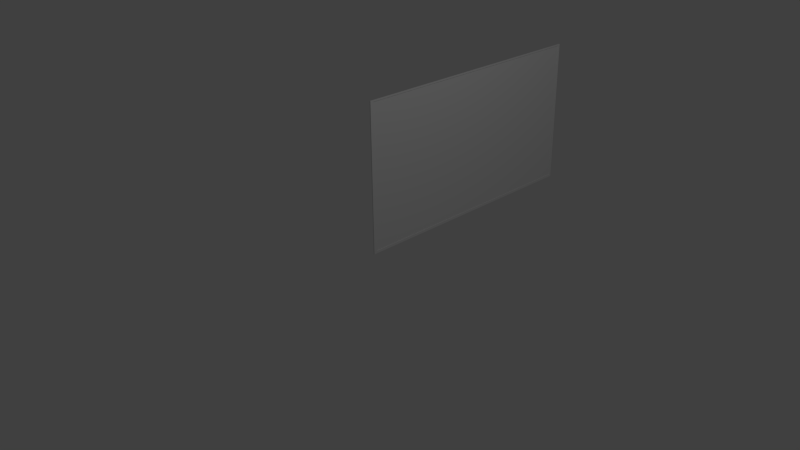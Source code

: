 # Source: map.blend  (saved by Blender 2.70.0; exported with 4.5.12 LTS)
import bpy
from mathutils import Matrix  # noqa: F401  (used for matrix-valued properties, if any)

bpy.ops.wm.read_factory_settings(use_empty=True)
scene = bpy.context.scene
scene.name = 'Scene'

# ---- collections
col_collection_1 = bpy.data.collections.new('Collection 1'); scene.collection.children.link(col_collection_1)

# ---- materials (node trees are filled in below, after node groups)
mat_material = bpy.data.materials.new('Material')
mat_material.alpha_threshold = 0.0
mat_material.use_transparent_shadow = False
mat_material.roughness = 0.5
mat_material.line_color = (0.0, 0.0, 0.0, 1.0)

# ---- material node trees

# ---- world
world_world = bpy.data.worlds.new('World'); scene.world = world_world
world_world.color = (0.05088, 0.05088, 0.05088)
world_world.use_sun_shadow = False
world_world.sun_shadow_jitter_overblur = 0.0
world_world.cycles.sampling_method = 'MANUAL'
world_world.cycles.sample_map_resolution = 256

# ---- cameras
cam_camera = bpy.data.cameras.new('Camera')
cam_camera.clip_end = 100.0
cam_camera.lens = 35.0
cam_camera.sensor_width = 32.0
cam_camera.sensor_height = 18.0
cam_camera.ortho_scale = 7.314
cam_camera.dof.focus_distance = 0.0
cam_camera.dof.aperture_fstop = 128.0

# ---- lights
light_lamp = bpy.data.lights.new('Lamp', 'POINT')
light_lamp.transmission_factor = 0.0
light_lamp.cutoff_distance = 30.0
light_lamp.energy = 100.0
light_lamp.shadow_buffer_clip_start = 1.001
light_lamp.shadow_soft_size = 0.1
light_lamp.shadow_maximum_resolution = 0.006
light_lamp.use_absolute_resolution = True
light_lamp.cycles.use_multiple_importance_sampling = False

# ---- meshes
me_cube = bpy.data.meshes.new('Cube')
me_cube.from_pydata([(1.011, 2.875, 0.03567), (1.011, 0.03676, 0.03567), (-1.192e-07, 0.03676, 0.03567), (3.576e-07, 2.037, 0.03567), (1.011, 2.875, 2.036), (1.011, 0.03676, 2.036), (-3.576e-07, 0.03676, 2.036), (5.96e-08, 2.037, 2.036), (1.011, -1.49e-07, 0.03567), (-1.192e-07, -2.98e-08, 0.03567), (1.011, -7.451e-07, 2.036), (-3.576e-07, 2.086e-07, 2.036), (1.011, 0.03676, 2.054), (-3.576e-07, 0.03676, 2.054), (1.011, -7.451e-07, 2.054), (-3.576e-07, 2.086e-07, 2.054), (1.011, 2.9, 2.036), (0.0002972, 2.9, 2.036), (1.011, 2.9, 2.054), (0.0002972, 2.9, 2.054), (1.011, 2.9, 0.03567), (2.265e-06, 2.9, 0.03567), (1.011, 2.9, 2.036), (1.967e-06, 2.9, 2.036), (1.011, 2.037, 0.0), (1.011, 0.03676, 0.0), (-1.192e-07, 0.03676, 0.0), (3.576e-07, 2.037, 0.0), (1.011, -1.49e-07, 0.0), (-1.192e-07, -2.98e-08, 0.0), (1.011, 2.9, 0.0), (2.265e-06, 2.9, 0.0), (1.58, 2.875, 0.03567), (1.58, 0.03676, 0.03567), (1.58, 2.875, 2.036), (1.58, 0.03676, 2.036), (1.58, -2.682e-07, 0.03567), (1.58, -8.643e-07, 2.036), (1.58, 0.03676, 2.054), (1.58, -8.643e-07, 2.054), (1.58, 2.9, 2.036), (1.58, 2.9, 2.054), (1.58, 2.9, 0.03567), (1.58, 2.9, 2.036), (1.58, 2.037, 0.0), (1.58, 0.03676, 0.0), (1.58, -2.682e-07, 0.0), (1.58, 2.9, 0.0)], [], [(21, 20, 30, 31), (4, 7, 6, 5), (0, 4, 5, 1), (6, 11, 15, 13), (2, 6, 7, 3), (7, 4, 22, 23), (8, 10, 11, 9), (6, 2, 9, 11), (20, 22, 43, 42), (3, 21, 31, 27), (12, 13, 15, 14), (14, 10, 37, 39), (11, 10, 14, 15), (1, 5, 35, 33), (16, 17, 19, 18), (6, 13, 19, 17), (13, 12, 18, 19), (5, 6, 17, 16), (22, 20, 21, 23), (3, 7, 23, 21), (28, 25, 45, 46), (22, 4, 34, 43), (24, 25, 26, 27), (26, 25, 28, 29), (24, 27, 31, 30), (18, 12, 38, 41), (9, 2, 26, 29), (8, 9, 29, 28), (2, 3, 27, 26), (30, 20, 42, 47), (33, 35, 37, 36), (37, 35, 38, 39), (38, 35, 40, 41), (34, 32, 42, 43), (42, 32, 44, 47), (33, 36, 46, 45), (32, 33, 45, 44), (4, 0, 32, 34), (10, 8, 36, 37), (8, 28, 46, 36), (0, 1, 33, 32), (12, 14, 39, 38), (5, 16, 40, 35), (25, 24, 44, 45), (16, 18, 41, 40), (24, 30, 47, 44)])
_uv = me_cube.uv_layers.new(name='UVMap')
_uv.uv.foreach_set('vector', [0.7701, 0.6201, 0.7692, 0.617, 0.7696, 0.6166, 0.7698, 0.6202, 0.7639, 0.6231, 0.7626, 0.6286, 0.756, 0.655, 0.7577, 0.6177, 0.7671, 0.007551, 0.7671, 0.4721, 0.1079, 0.4721, 0.1079, 0.007551, 0.756, 0.655, 0.7552, 0.6446, 0.7351, 0.6279, 0.7202, 0.5928, 0.7801, 0.6285, 0.756, 0.655, 0.7626, 0.6286, 0.7719, 0.6215, 0.7626, 0.6286, 0.7639, 0.6231, 0.7638, 0.6227, 0.7642, 0.6254, 0.7905, 0.6127, 0.8176, 0.6438, 0.7552, 0.6446, 0.7779, 0.6208, 0.756, 0.655, 0.7801, 0.6285, 0.7779, 0.6208, 0.7552, 0.6446, 0.7692, 0.617, 0.7638, 0.6227, 0.7639, 0.6221, 0.7683, 0.6149, 0.7719, 0.6215, 0.7701, 0.6201, 0.7698, 0.6202, 0.7723, 0.6208, 0.7883, 0.6464, 0.7202, 0.5928, 0.7351, 0.6279, 0.8027, 0.643, 0.8027, 0.643, 0.8176, 0.6438, 0.8988, 0.6123, 0.9877, 0.5747, 0.7552, 0.6446, 0.8176, 0.6438, 0.8027, 0.643, 0.7351, 0.6279, 0.7931, 0.6132, 0.7577, 0.6177, 0.8185, 0.5984, 0.7942, 0.6107, 0.1974, 0.8705, 0.1369, 0.9404, 0.0423, 0.9004, 0.2015, 0.9098, 0.756, 0.655, 0.7202, 0.5928, 0.0423, 0.9004, 0.1369, 0.9404, 0.7202, 0.5928, 0.7883, 0.6464, 0.2015, 0.9098, 0.0423, 0.9004, 0.7577, 0.6177, 0.756, 0.655, 0.1369, 0.9404, 0.1974, 0.8705, 0.7638, 0.6227, 0.7692, 0.617, 0.7701, 0.6201, 0.7642, 0.6254, 0.7719, 0.6215, 0.7626, 0.6286, 0.7642, 0.6254, 0.7701, 0.6201, 0.7898, 0.6144, 0.7891, 0.616, 0.7938, 0.6096, 0.7955, 0.6064, 0.7638, 0.6227, 0.7639, 0.6231, 0.7647, 0.6226, 0.7639, 0.6221, 0.774, 0.6155, 0.7891, 0.616, 0.7808, 0.6256, 0.7723, 0.6208, 0.7808, 0.6256, 0.7891, 0.616, 0.7898, 0.6144, 0.7786, 0.6236, 0.774, 0.6155, 0.7723, 0.6208, 0.7698, 0.6202, 0.7696, 0.6166, 0.2015, 0.9098, 0.7883, 0.6464, 0.8669, 0.6179, 0.2355, 0.9114, 0.7779, 0.6208, 0.7801, 0.6285, 0.7808, 0.6256, 0.7786, 0.6236, 0.7905, 0.6127, 0.7779, 0.6208, 0.7786, 0.6236, 0.7898, 0.6144, 0.7801, 0.6285, 0.7719, 0.6215, 0.7723, 0.6208, 0.7808, 0.6256, 0.7696, 0.6166, 0.7692, 0.617, 0.7683, 0.6149, 0.7687, 0.6143, 0.7942, 0.6107, 0.8185, 0.5984, 0.8988, 0.6123, 0.7953, 0.6029, 0.8988, 0.6123, 0.8185, 0.5984, 0.8669, 0.6179, 0.9877, 0.5747, 0.8669, 0.6179, 0.8185, 0.5984, 0.2135, 0.8564, 0.2355, 0.9114, 0.7647, 0.6226, 0.7686, 0.6145, 0.7683, 0.6149, 0.7639, 0.6221, 0.7683, 0.6149, 0.7686, 0.6145, 0.7744, 0.6121, 0.7687, 0.6143, 0.7942, 0.6107, 0.7953, 0.6029, 0.7955, 0.6064, 0.7938, 0.6096, 0.7686, 0.6145, 0.7942, 0.6107, 0.7938, 0.6096, 0.7744, 0.6121, 0.7639, 0.6231, 0.7676, 0.6118, 0.7686, 0.6145, 0.7647, 0.6226, 0.8176, 0.6438, 0.7905, 0.6127, 0.7953, 0.6029, 0.8988, 0.6123, 0.7905, 0.6127, 0.7898, 0.6144, 0.7955, 0.6064, 0.7953, 0.6029, 0.7676, 0.6118, 0.7931, 0.6132, 0.7942, 0.6107, 0.7686, 0.6145, 0.7883, 0.6464, 0.8027, 0.643, 0.9877, 0.5747, 0.8669, 0.6179, 0.7577, 0.6177, 0.1974, 0.8705, 0.2135, 0.8564, 0.8185, 0.5984, 0.7891, 0.616, 0.774, 0.6155, 0.7744, 0.6121, 0.7938, 0.6096, 0.1974, 0.8705, 0.2015, 0.9098, 0.2355, 0.9114, 0.2135, 0.8564, 0.774, 0.6155, 0.7696, 0.6166, 0.7687, 0.6143, 0.7744, 0.6121])
me_cube.materials.append(mat_material)
me_cube.use_remesh_preserve_volume = False
me_cube.use_remesh_preserve_attributes = False
me_cube.use_mirror_vertex_groups = False
me_cube.update()

# ---- objects
ob_cube = bpy.data.objects.new('Cube', me_cube)
ob_lamp = bpy.data.objects.new('Lamp', light_lamp)
ob_camera = bpy.data.objects.new('Camera', cam_camera)

# ---- transforms, parenting, visibility, modifiers, constraints
ob_cube.location = (0.0, 0.0, 0.0)
ob_cube.scale = (0.01, 1.25, 1.0)
ob_cube.lock_rotations_4d = False
ob_cube.empty_display_type = 'ARROWS'
ob_cube.lineart.crease_threshold = 0.0
ob_lamp.location = (4.076, 1.005, 5.904)
ob_lamp.rotation_euler = (0.6503, 0.05522, 1.866)
ob_lamp.lock_rotations_4d = False
ob_lamp.empty_display_type = 'ARROWS'
ob_lamp.color = (0.0, 0.0, 0.0, 0.0)
ob_lamp.lineart.crease_threshold = 0.0
ob_camera.location = (7.481, -6.508, 5.344)
ob_camera.rotation_euler = (1.109, 0.01082, 0.8149)
ob_camera.lock_rotations_4d = False
ob_camera.empty_display_type = 'ARROWS'
ob_camera.color = (0.0, 0.0, 0.0, 0.0)
ob_camera.display_type = 'WIRE'
ob_camera.lineart.crease_threshold = 0.0

# ---- collection membership
col_collection_1.objects.link(ob_cube)
col_collection_1.objects.link(ob_lamp)
col_collection_1.objects.link(ob_camera)

# ---- scene / render settings (as saved in the file)
scene.camera = ob_camera
scene.frame_start = 1; scene.frame_end = 250; scene.frame_set(1)
scene.render.engine = 'BLENDER_EEVEE_NEXT'
scene.render.resolution_percentage = 50
scene.render.dither_intensity = 0.0
scene.cycles.use_denoising = False
scene.cycles.samples = 10
scene.cycles.sampling_pattern = 'TABULATED_SOBOL'
scene.cycles.light_sampling_threshold = 0.0
scene.cycles.use_adaptive_sampling = False
scene.cycles.use_light_tree = False
scene.cycles.blur_glossy = 0.0
scene.cycles.volume_bounces = 1
scene.cycles.pixel_filter_type = 'GAUSSIAN'
scene.cycles.sample_clamp_indirect = 0.0
scene.view_settings.view_transform = 'Standard'
bpy.context.view_layer.update()
